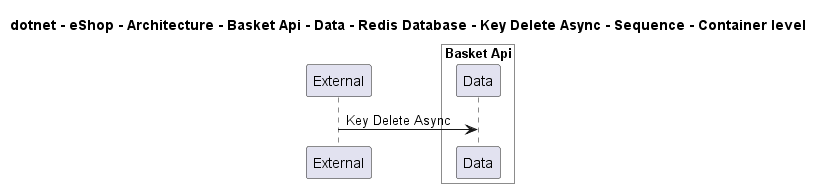

The diagram above was rendered by PlantUML. Its source (embedded in the PNG):
@startuml

title dotnet - eShop - Architecture - Basket Api - Data - Redis Database - Key Delete Async - Sequence - Container level

participant "External" as C4InterFlow.SoftwareSystems.ExternalSystem

box "Basket Api" #White
    participant "Data" as dotnet.eShop.Architecture.SoftwareSystems.BasketApi.Containers.Data
end box


C4InterFlow.SoftwareSystems.ExternalSystem -> dotnet.eShop.Architecture.SoftwareSystems.BasketApi.Containers.Data : Key Delete Async


@enduml